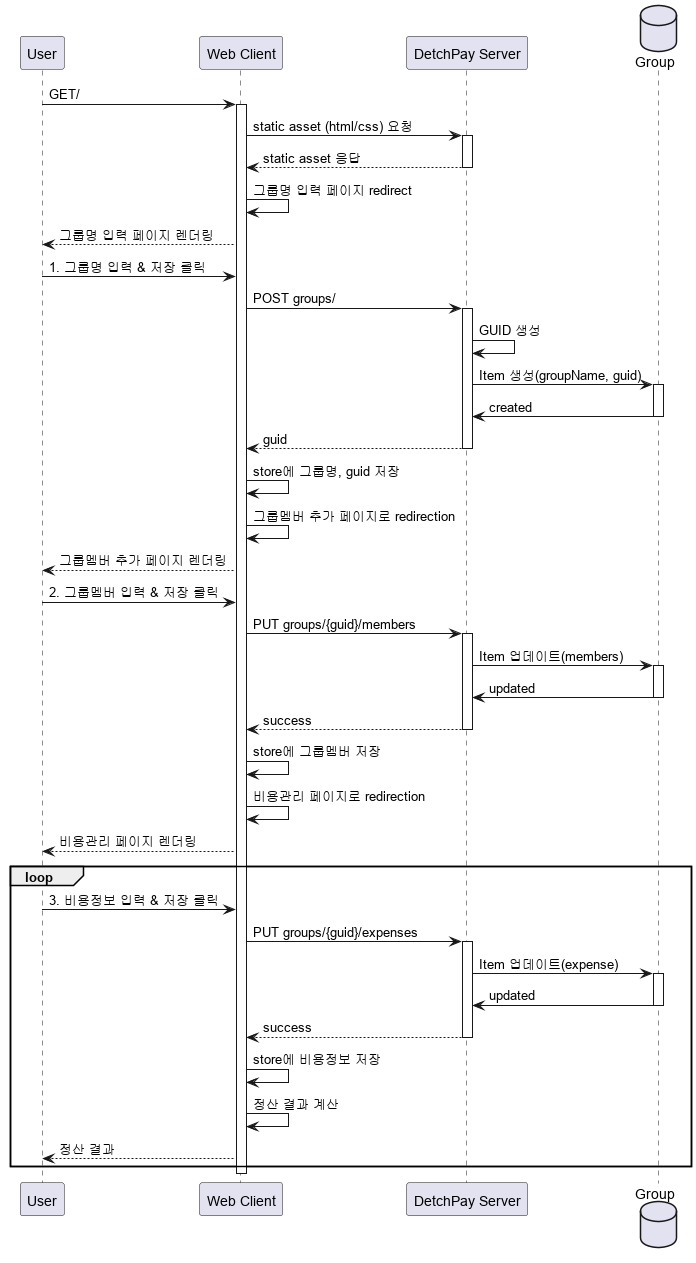

The diagram above was rendered by PlantUML. Its source (embedded in the PNG):
@startuml
participant User
participant "Web Client" as C
participant "DetchPay Server" as S
database "Group" as db

User -> C : GET/

activate C
C -> S : static asset (html/css) 요청

activate S
S --> C : static asset 응답
deactivate S

C -> C : 그룹명 입력 페이지 redirect
C --> User : 그룹명 입력 페이지 렌더링

User -> C : 1. 그룹명 입력 & 저장 클릭
C -> S : POST groups/

activate S
S -> S : GUID 생성
S -> db : Item 생성(groupName, guid)
activate db
db -> S : created
deactivate db
S --> C : guid
deactivate S

C -> C : store에 그룹명, guid 저장
C -> C : 그룹멤버 추가 페이지로 redirection

C --> User : 그룹멤버 추가 페이지 렌더링

User -> C : 2. 그룹멤버 입력 & 저장 클릭
C -> S : PUT groups/{guid}/members

activate S
S -> db : Item 업데이트(members)
activate db
db -> S : updated
deactivate db
S --> C : success
deactivate S

C -> C : store에 그룹멤버 저장

C -> C : 비용관리 페이지로 redirection
C --> User : 비용관리 페이지 렌더링
loop
    User -> C : 3. 비용정보 입력 & 저장 클릭
    C -> S : PUT groups/{guid}/expenses
    activate S
    S -> db : Item 업데이트(expense)
    activate db
    db -> S : updated
    deactivate db
    S --> C : success
    deactivate S

    C -> C : store에 비용정보 저장
    C -> C : 정산 결과 계산
    C --> User : 정산 결과 
end
deactivate C

@enduml